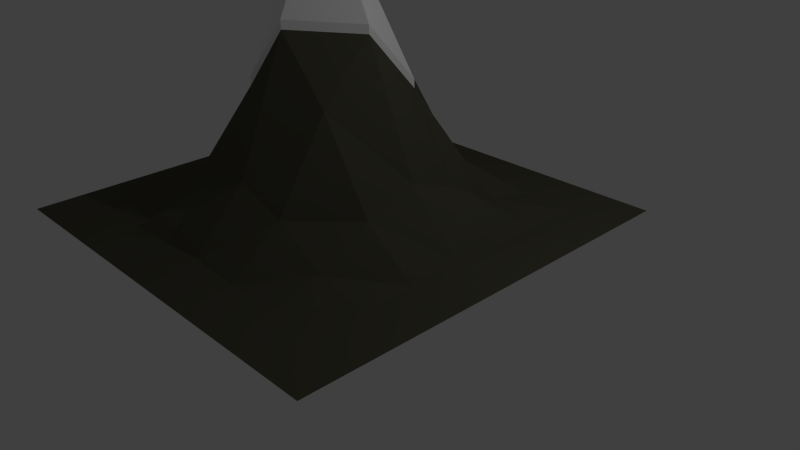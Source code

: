 # Source: mountain1.blend  (saved by Blender 2.66.1; exported with 4.5.12 LTS)
import bpy
from mathutils import Matrix  # noqa: F401  (used for matrix-valued properties, if any)

bpy.ops.wm.read_factory_settings(use_empty=True)
scene = bpy.context.scene
scene.name = 'Scene'

# ---- collections
col_collection_1 = bpy.data.collections.new('Collection 1'); scene.collection.children.link(col_collection_1)

# ---- materials (node trees are filled in below, after node groups)
mat_material_001 = bpy.data.materials.new('Material.001')
mat_material_001.alpha_threshold = 0.0
mat_material_001.use_transparent_shadow = False
mat_material_001.diffuse_color = (0.09084, 0.08762, 0.06249, 1.0)
mat_material_001.roughness = 0.5
mat_material_001.line_color = (0.0, 0.0, 0.0, 1.0)
mat_material_002 = bpy.data.materials.new('Material.002')
mat_material_002.alpha_threshold = 0.0
mat_material_002.use_transparent_shadow = False
mat_material_002.diffuse_color = (1.0, 1.0, 1.0, 1.0)
mat_material_002.roughness = 0.5
mat_material_002.line_color = (0.0, 0.0, 0.0, 1.0)

# ---- material node trees

# ---- world
world_world = bpy.data.worlds.new('World'); scene.world = world_world
world_world.color = (0.05088, 0.05088, 0.05088)
world_world.use_sun_shadow = False
world_world.sun_shadow_jitter_overblur = 0.0
world_world.cycles.sampling_method = 'MANUAL'
world_world.cycles.sample_map_resolution = 256

# ---- cameras
cam_camera = bpy.data.cameras.new('Camera')
cam_camera.clip_end = 100.0
cam_camera.lens = 35.0
cam_camera.sensor_width = 32.0
cam_camera.sensor_height = 18.0
cam_camera.ortho_scale = 7.314
cam_camera.dof.focus_distance = 0.0
cam_camera.dof.aperture_fstop = 128.0

# ---- lights
light_lamp = bpy.data.lights.new('Lamp', 'POINT')
light_lamp.transmission_factor = 0.0
light_lamp.cutoff_distance = 30.0
light_lamp.energy = 100.0
light_lamp.shadow_buffer_clip_start = 1.001
light_lamp.shadow_soft_size = 0.1
light_lamp.shadow_maximum_resolution = 0.006
light_lamp.use_absolute_resolution = True
light_lamp.cycles.use_multiple_importance_sampling = False

# ---- meshes
me_plane = bpy.data.meshes.new('Plane')
me_plane.from_pydata([(1.018, -1.018, 0.0), (-1.018, -1.018, 0.0), (1.018, 1.018, 0.0), (-1.018, 1.018, 0.0), (0.0, -1.018, 0.0), (0.0, 1.018, 0.0), (1.018, 0.0, 0.0), (-1.018, 0.0, 0.0), (-0.5091, -1.018, 0.0), (-0.5091, 1.018, 0.0), (1.018, 0.5091, 0.0), (-1.018, -0.5091, 0.0), (0.5091, -1.018, 0.0), (0.5091, 1.018, 0.0), (1.018, -0.5091, 0.0), (-1.018, 0.5091, 0.0), (0.0, 0.5091, 0.3112), (0.0, -0.5091, 0.2978), (-0.5091, 0.0, 0.3202), (0.5091, 0.0, 0.2896), (0.5091, 0.5091, 0.0596), (-0.5091, 0.5091, 0.06902), (-0.5091, -0.5091, 0.06476), (0.5091, -0.5091, 0.05567), (-0.7636, -1.018, 0.0), (-0.7636, 1.018, 0.0), (1.018, 0.7636, 0.0), (-1.018, -0.7636, 0.0), (0.7636, -1.018, 0.0), (0.7636, 1.018, 0.0), (1.018, -0.7636, 0.0), (-1.018, 0.7636, 0.0), (0.0, 0.7636, 0.03502), (0.0, -0.7636, 0.03065), (-0.7636, 0.0, 0.03795), (0.2545, 0.0, 0.8776), (-0.2545, -1.018, 0.0), (-0.2545, 1.018, 0.0), (1.018, 0.2545, 0.0), (-1.018, -0.2545, 0.0), (0.2545, -1.018, 0.0), (0.2545, 1.018, 0.0), (1.018, -0.2545, 0.0), (-1.018, 0.2545, 0.0), (0.0, 0.2545, 0.9336), (0.0, -0.2545, 0.8985), (-0.2545, 0.0, 0.9569), (0.7636, 0.0, 0.02804), (0.5091, 0.7636, 0.0), (0.5091, 0.2545, 0.207), (0.2545, 0.5091, 0.2136), (0.7636, 0.5091, 0.0), (-0.5091, 0.7636, 0.0), (-0.5091, 0.2545, 0.2259), (-0.7636, 0.5091, 0.0), (-0.2545, 0.5091, 0.2231), (-0.5091, -0.2545, 0.2215), (-0.5091, -0.7636, 0.0), (-0.7636, -0.5091, 0.0), (-0.2545, -0.5091, 0.2147), (0.5091, -0.2545, 0.2031), (0.5091, -0.7636, 0.0), (0.2545, -0.5091, 0.2056), (0.7636, -0.5091, 0.0), (0.7636, 0.7636, 0.0), (-0.2545, 0.7636, 0.01551), (-0.2545, -0.2545, 0.6096), (0.7636, -0.2545, 0.009742), (0.2545, 0.7636, 0.01335), (0.2545, 0.2545, 0.5932), (0.7636, 0.2545, 0.01054), (-0.7636, 0.7636, 0.0), (-0.7636, 0.2545, 0.01678), (-0.2545, 0.2545, 0.6532), (-0.7636, -0.2545, 0.01577), (-0.7636, -0.7636, 0.0), (-0.2545, -0.7636, 0.01269), (0.2545, -0.2545, 0.6102), (0.2545, -0.7636, 0.01075), (0.7636, -0.7636, 0.0), (-0.008581, 0.003793, 1.468), (0.2545, 0.0, 0.918), (0.0, 0.2545, 0.9741), (0.0, -0.2545, 0.939), (-0.2545, 0.0, 0.9974), (-0.2545, -0.2545, 0.6501), (0.2545, 0.2545, 0.6337)], [], [(64, 26, 2), (65, 32, 5), (69, 44, 82, 86), (67, 42, 6), (68, 48, 13), (69, 49, 20), (70, 38, 10), (71, 52, 9), (72, 53, 21), (73, 44, 16), (74, 56, 18), (75, 57, 22), (76, 33, 17), (77, 60, 19), (78, 61, 23), (79, 30, 14), (48, 64, 29), (20, 51, 64), (51, 10, 26), (52, 65, 37), (21, 55, 65), (55, 16, 32), (56, 66, 46), (22, 59, 66), (59, 17, 45), (60, 67, 47), (23, 63, 67), (63, 14, 42), (32, 68, 41), (16, 50, 68), (50, 20, 48), (44, 69, 50), (45, 35, 81, 83), (35, 19, 49), (49, 70, 51), (19, 47, 70), (47, 6, 38), (31, 71, 25), (15, 54, 71), (54, 21, 52), (43, 72, 54), (7, 34, 72), (34, 18, 53), (53, 73, 55), (18, 46, 73), (44, 46, 84, 82), (39, 74, 34), (11, 58, 74), (58, 22, 56), (27, 75, 58), (1, 24, 75), (24, 8, 57), (57, 76, 59), (8, 36, 76), (36, 4, 33), (45, 77, 35), (17, 62, 77), (62, 23, 60), (33, 78, 62), (4, 40, 78), (40, 12, 61), (61, 79, 63), (12, 28, 79), (28, 0, 30), (29, 64, 2), (37, 65, 5), (35, 69, 86, 81), (47, 67, 6), (41, 68, 13), (50, 69, 20), (51, 70, 10), (25, 71, 9), (54, 72, 21), (55, 73, 16), (34, 74, 18), (58, 75, 22), (59, 76, 17), (35, 77, 19), (62, 78, 23), (63, 79, 14), (13, 48, 29), (48, 20, 64), (64, 51, 26), (9, 52, 37), (52, 21, 65), (65, 55, 32), (18, 56, 46), (56, 22, 66), (66, 59, 45), (19, 60, 47), (60, 23, 67), (67, 63, 42), (5, 32, 41), (32, 16, 68), (68, 50, 48), (16, 44, 50), (66, 45, 83, 85), (69, 35, 49), (20, 49, 51), (49, 19, 70), (70, 47, 38), (3, 31, 25), (31, 15, 71), (71, 54, 52), (15, 43, 54), (43, 7, 72), (72, 34, 53), (21, 53, 55), (53, 18, 73), (73, 46, 44), (7, 39, 34), (39, 11, 74), (74, 58, 56), (11, 27, 58), (27, 1, 75), (75, 24, 57), (22, 57, 59), (57, 8, 76), (76, 36, 33), (46, 66, 85, 84), (45, 17, 77), (77, 62, 60), (17, 33, 62), (33, 4, 78), (78, 40, 61), (23, 61, 63), (61, 12, 79), (79, 28, 30), (85, 83, 80), (80, 81, 86), (84, 80, 82), (84, 85, 80), (82, 80, 86), (80, 83, 81)])
me_plane.polygons.foreach_set('material_index', [0, 0, 1, 0, 0, 0, 0, 0, 0, 0, 0, 0, 0, 0, 0, 0, 0, 0, 0, 0, 0, 0, 0, 0, 0, 0, 0, 0, 0, 0, 0, 0, 1, 0, 0, 0, 0, 0, 0, 0, 0, 0, 0, 0, 0, 1, 0, 0, 0, 0, 0, 0, 0, 0, 0, 0, 0, 0, 0, 0, 0, 0, 0, 0, 0, 0, 1, 0, 0, 0, 0, 0, 0, 0, 0, 0, 0, 0, 0, 0, 0, 0, 0, 0, 0, 0, 0, 0, 0, 0, 0, 0, 0, 0, 0, 0, 1, 0, 0, 0, 0, 0, 0, 0, 0, 0, 0, 0, 0, 0, 0, 0, 0, 0, 0, 0, 0, 0, 0, 1, 0, 0, 0, 0, 0, 0, 0, 0, 1, 1, 1, 1, 1, 1])
me_plane.materials.append(mat_material_001)
me_plane.materials.append(mat_material_002)
me_plane.use_remesh_preserve_volume = False
me_plane.use_remesh_preserve_attributes = False
me_plane.use_mirror_vertex_groups = False
me_plane.update()

# ---- objects
ob_plane = bpy.data.objects.new('Plane', me_plane)
ob_lamp = bpy.data.objects.new('Lamp', light_lamp)
ob_camera = bpy.data.objects.new('Camera', cam_camera)

# ---- transforms, parenting, visibility, modifiers, constraints
ob_plane.location = (-0.4083, -0.2191, 0.5644)
ob_plane.scale = (2.703, 2.703, 2.703)
ob_plane.lineart.crease_threshold = 0.0
ob_lamp.location = (4.076, 1.005, 5.904)
ob_lamp.rotation_euler = (0.6503, 0.05522, 1.866)
ob_lamp.lock_rotations_4d = False
ob_lamp.empty_display_type = 'ARROWS'
ob_lamp.color = (0.0, 0.0, 0.0, 0.0)
ob_lamp.lineart.crease_threshold = 0.0
ob_camera.location = (7.481, -6.508, 5.344)
ob_camera.rotation_euler = (1.109, 0.01082, 0.8149)
ob_camera.lock_rotations_4d = False
ob_camera.empty_display_type = 'ARROWS'
ob_camera.color = (0.0, 0.0, 0.0, 0.0)
ob_camera.display_type = 'WIRE'
ob_camera.lineart.crease_threshold = 0.0

# ---- collection membership
col_collection_1.objects.link(ob_plane)
col_collection_1.objects.link(ob_lamp)
col_collection_1.objects.link(ob_camera)

# ---- scene / render settings (as saved in the file)
scene.camera = ob_camera
scene.frame_start = 1; scene.frame_end = 250; scene.frame_set(1)
scene.render.engine = 'BLENDER_EEVEE_NEXT'
scene.render.image_settings.color_mode = 'RGB'
scene.render.image_settings.compression = 90
scene.render.resolution_percentage = 50
scene.render.dither_intensity = 0.0
scene.render.bake_margin = 2
scene.cycles.use_denoising = False
scene.cycles.samples = 10
scene.cycles.sampling_pattern = 'TABULATED_SOBOL'
scene.cycles.light_sampling_threshold = 0.0
scene.cycles.use_adaptive_sampling = False
scene.cycles.use_light_tree = False
scene.cycles.blur_glossy = 0.0
scene.cycles.volume_bounces = 1
scene.cycles.pixel_filter_type = 'GAUSSIAN'
scene.cycles.sample_clamp_indirect = 0.0
scene.view_settings.view_transform = 'Standard'
bpy.context.view_layer.update()
